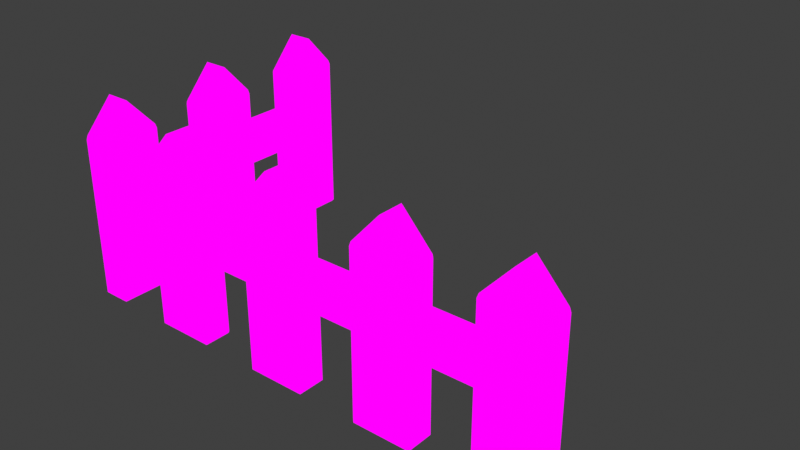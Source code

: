 # Source: Fence.blend  (saved by Blender 4.0.36; exported with 4.5.12 LTS)
import bpy
from mathutils import Matrix  # noqa: F401  (used for matrix-valued properties, if any)

bpy.ops.wm.read_factory_settings(use_empty=True)
scene = bpy.context.scene
scene.name = 'Scene'

# ---- collections
col_collection = bpy.data.collections.new('Collection'); scene.collection.children.link(col_collection)

# ---- images (referenced by path relative to the original .blend; pixels are not part of the script)
import os
ASSET_DIR = os.environ.get("B2B_ASSET_DIR", "")  # directory of the original .blend (textures are referenced by path, not embedded)
HERE = os.path.dirname(os.path.abspath(__file__))  # packed textures are extracted next to this script under _unpacked/

def load_image(name, relpath, width, height, colorspace="sRGB"):
    """Load a texture the original file referenced (path relative to the .blend, or extracted next to this script)."""
    p = next((c for c in (os.path.join(HERE, relpath), os.path.join(ASSET_DIR, relpath)) if relpath and os.path.exists(c)), "")
    if p:
        img = bpy.data.images.load(p, check_existing=True)
        img.name = name
    else:  # same state as the original file: an image datablock whose file is absent (Cycles renders it pink)
        img = bpy.data.images.new(name, width, height)
        img.source = "FILE"
        img.filepath = "//" + (relpath or name)
    img.colorspace_settings.name = colorspace
    return img
img_textureatlas_png = load_image('TextureAtlas.png', 'TextureAtlas.png', 1024, 1024, 'sRGB')

# ---- materials (node trees are filled in below, after node groups)
mat_textureatlas = bpy.data.materials.new('TextureAtlas')
mat_textureatlas.alpha_threshold = 0.0
mat_textureatlas.use_transparent_shadow = False
mat_textureatlas.roughness = 0.5
mat_textureatlas.line_color = (0.0, 0.0, 0.0, 1.0)

# ---- material node trees
mat_textureatlas.use_nodes = True; mat_textureatlas.node_tree.nodes.clear()
_N = mat_textureatlas.node_tree.nodes; _L = mat_textureatlas.node_tree.links
n0 = _N.new('ShaderNodeOutputMaterial'); n0.name = 'Material Output'; n0.location = (300, 300)
n1 = _N.new('ShaderNodeTexImage'); n1.name = 'Image Texture'; n1.location = (-283, 196)
n1.image = img_textureatlas_png
n2 = _N.new('ShaderNodeEmission'); n2.name = 'Emission'; n2.location = (90, 266)
_L.new(n1.outputs[0], n2.inputs[0])
_L.new(n2.outputs[0], n0.inputs[0])
n0.is_active_output = True

# ---- world
world_world = bpy.data.worlds.new('World'); scene.world = world_world
world_world.use_nodes = True; world_world.node_tree.nodes.clear()
_N = world_world.node_tree.nodes; _L = world_world.node_tree.links
n0 = _N.new('ShaderNodeOutputWorld'); n0.name = 'World Output'; n0.location = (300, 300)
n1 = _N.new('ShaderNodeBackground'); n1.name = 'Background'; n1.location = (10, 300)
n1.inputs[0].default_value = (0.05088, 0.05088, 0.05088, 1.0)
_L.new(n1.outputs[0], n0.inputs[0])
n0.is_active_output = True
world_world.color = (0.05088, 0.05088, 0.05088)
world_world.use_sun_shadow = False
world_world.sun_shadow_jitter_overblur = 0.0

# ---- meshes
me_plane_003 = bpy.data.meshes.new('Plane.003')
me_plane_003.from_pydata([(0.2005, -0.125, 0.02161), (0.2005, -0.1034, 0.0), (0.2221, -0.1034, 0.02161), (0.2005, 0.1034, 0.0), (0.2005, 0.125, 0.02161), (0.2221, 0.1034, 0.02161), (0.2005, -0.125, 1.363), (0.2221, -0.1034, 1.35), (0.2075, -0.1034, 1.387), (0.2075, 0.1034, 1.387), (0.2221, 0.1034, 1.35), (0.2005, 0.125, 1.363), (-0.02842, -0.125, 0.02161), (-0.02842, -0.1034, 0.0), (-0.02842, 0.125, 0.02161), (-0.02842, 0.1034, 0.0), (-0.02842, -0.1034, 1.645), (-0.02842, -0.125, 1.613), (-0.02842, 0.1034, 1.645), (-0.02842, 0.125, 1.613), (-0.279, 0.1034, 0.02161), (-0.2573, 0.125, 0.02161), (-0.2573, 0.1034, 0.0), (-0.2573, -0.1034, 0.0), (-0.2573, -0.125, 0.02161), (-0.279, -0.1034, 0.02161), (-0.279, 0.1034, 1.35), (-0.2644, 0.1034, 1.387), (-0.2573, 0.125, 1.363), (-0.2644, -0.1034, 1.387), (-0.279, -0.1034, 1.35), (-0.2573, -0.125, 1.363), (-0.7551, 0.0754, 0.7098), (-0.7551, 0.05567, 0.69), (-0.7551, -0.05567, 0.69), (-0.7551, -0.0754, 0.7098), (-0.7551, 0.05567, 1.049), (-0.7551, 0.0754, 1.029), (-0.7551, -0.0754, 1.029), (-0.7551, -0.05567, 1.049), (-0.279, -0.0754, 0.7098), (-0.279, -0.05567, 0.69), (-0.279, 0.05567, 0.69), (-0.279, 0.0754, 0.7098), (-0.279, 0.0754, 1.029), (-0.279, 0.05567, 1.049), (-0.279, -0.05567, 1.049), (-0.279, -0.0754, 1.029), (-0.7327, 0.05567, 0.69), (-0.3014, 0.05567, 0.69), (-0.7327, 0.0754, 0.7098), (-0.3014, 0.0754, 0.7098), (-0.7327, 0.05567, 1.049), (-0.3014, 0.05567, 1.049), (-0.3014, 0.0754, 1.029), (-0.7327, 0.0754, 1.029), (-0.7327, -0.0754, 1.029), (-0.3014, -0.0754, 1.029), (-0.3014, -0.05567, 1.049), (-0.7327, -0.05567, 1.049), (-0.3014, -0.05567, 0.69), (-0.7327, -0.05567, 0.69), (-0.3014, -0.0754, 0.7098), (-0.7327, -0.0754, 0.7098)], [], [(2, 5, 10, 7), (23, 22, 15, 13), (29, 16, 18, 27), (13, 15, 3, 1), (4, 14, 19, 11), (14, 21, 28, 19), (16, 8, 9, 18), (26, 20, 25, 30), (24, 12, 17, 31), (38, 56, 59, 39), (36, 52, 55, 37), (46, 45, 53, 58), (0, 1, 2), (3, 4, 5), (6, 7, 8), (9, 10, 11), (20, 21, 22), (23, 24, 25), (26, 27, 28), (29, 30, 31), (22, 23, 25, 20), (13, 1, 0, 12), (1, 3, 5, 2), (15, 22, 21, 14), (26, 30, 29, 27), (17, 6, 8, 16), (7, 10, 9, 8), (19, 28, 27, 18), (24, 31, 30, 25), (28, 21, 20, 26), (10, 5, 4, 11), (2, 7, 6, 0), (23, 13, 12, 24), (3, 15, 14, 4), (31, 17, 16, 29), (11, 19, 18, 9), (12, 0, 6, 17), (42, 41, 60, 49), (59, 52, 36, 39), (63, 56, 38, 35), (34, 61, 63, 35), (42, 49, 51, 43), (44, 43, 51, 54), (60, 41, 40, 62), (40, 47, 57, 62), (48, 33, 32, 50), (55, 50, 32, 37), (53, 45, 44, 54), (57, 47, 46, 58), (61, 48, 49, 60), (60, 62, 63, 61), (57, 58, 59, 56), (53, 54, 55, 52), (48, 50, 51, 49), (50, 55, 54, 51), (52, 59, 58, 53), (56, 63, 62, 57), (48, 61, 34, 33)])
_uv = me_plane_003.uv_layers.new(name='UVMap')
_uv.uv.foreach_set('vector', [0.37, 0.6964, 0.37, 0.6964, 0.37, 0.7368, 0.37, 0.7368, 0.3656, 0.6958, 0.3656, 0.6958, 0.3677, 0.6958, 0.3677, 0.6958, 0.3655, 0.7379, 0.3677, 0.7458, 0.3677, 0.7458, 0.3655, 0.7379, 0.3677, 0.6958, 0.3677, 0.6958, 0.3698, 0.6958, 0.3698, 0.6958, 0.3698, 0.6964, 0.3677, 0.6964, 0.3677, 0.7448, 0.3698, 0.7372, 0.3677, 0.6964, 0.3656, 0.6964, 0.3656, 0.7372, 0.3677, 0.7448, 0.3677, 0.7458, 0.3699, 0.7379, 0.3699, 0.7379, 0.3677, 0.7458, 0.3654, 0.7368, 0.3654, 0.6964, 0.3654, 0.6964, 0.3654, 0.7368, 0.3656, 0.6964, 0.3677, 0.6964, 0.3677, 0.7448, 0.3656, 0.7372, 0.9896, 0.03648, 0.9899, 0.03648, 0.9899, 0.03708, 0.9896, 0.03708, 0.9896, 0.03708, 0.9899, 0.03708, 0.9899, 0.03648, 0.9896, 0.03648, 0.996, 0.03679, 0.996, 0.03679, 0.9957, 0.03679, 0.9957, 0.03679, 0.9948, 0.01203, 0.9948, 0.01138, 0.995, 0.01203, 0.9948, 0.01138, 0.9948, 0.01203, 0.995, 0.01203, 0.9948, 0.05279, 0.995, 0.05239, 0.9949, 0.05353, 0.9949, 0.05353, 0.995, 0.05239, 0.9948, 0.05279, 0.9904, 0.01203, 0.9906, 0.01203, 0.9906, 0.01138, 0.9906, 0.01138, 0.9906, 0.01203, 0.9904, 0.01203, 0.9904, 0.05239, 0.9906, 0.05353, 0.9906, 0.05279, 0.9906, 0.05353, 0.9904, 0.05239, 0.9906, 0.05279, 0.9906, 0.01138, 0.9906, 0.01138, 0.9904, 0.01203, 0.9904, 0.01203, 0.9927, 0.01138, 0.9948, 0.01138, 0.9948, 0.01203, 0.9927, 0.01203, 0.9948, 0.01138, 0.9948, 0.01138, 0.995, 0.01203, 0.995, 0.01203, 0.9927, 0.01138, 0.9906, 0.01138, 0.9906, 0.01203, 0.9927, 0.01203, 0.9904, 0.05239, 0.9904, 0.05239, 0.9906, 0.05353, 0.9906, 0.05353, 0.9927, 0.06038, 0.9948, 0.05279, 0.9949, 0.05353, 0.9927, 0.06135, 0.995, 0.05239, 0.995, 0.05239, 0.9949, 0.05353, 0.9949, 0.05353, 0.9927, 0.06038, 0.9906, 0.05279, 0.9906, 0.05353, 0.9927, 0.06135, 0.9906, 0.01203, 0.9906, 0.05279, 0.9904, 0.05239, 0.9904, 0.01203, 0.9906, 0.05279, 0.9906, 0.01203, 0.9904, 0.01203, 0.9904, 0.05239, 0.995, 0.05239, 0.995, 0.01203, 0.9948, 0.01203, 0.9948, 0.05279, 0.995, 0.01203, 0.995, 0.05239, 0.9948, 0.05279, 0.9948, 0.01203, 0.9906, 0.01138, 0.9927, 0.01138, 0.9927, 0.01203, 0.9906, 0.01203, 0.9948, 0.01138, 0.9927, 0.01138, 0.9927, 0.01203, 0.9948, 0.01203, 0.9906, 0.05279, 0.9927, 0.06038, 0.9927, 0.06135, 0.9906, 0.05353, 0.9948, 0.05279, 0.9927, 0.06038, 0.9927, 0.06135, 0.9949, 0.05353, 0.3677, 0.6964, 0.3698, 0.6964, 0.3698, 0.7372, 0.3677, 0.7448, 0.996, 0.02588, 0.996, 0.02588, 0.9957, 0.02588, 0.9957, 0.02588, 0.9919, 0.03679, 0.9919, 0.03679, 0.9916, 0.03679, 0.9916, 0.03679, 0.9919, 0.02648, 0.9919, 0.03619, 0.9916, 0.03619, 0.9916, 0.02648, 0.9896, 0.02618, 0.9899, 0.02618, 0.9899, 0.02678, 0.9896, 0.02678, 0.994, 0.02618, 0.9937, 0.02618, 0.9937, 0.02678, 0.994, 0.02678, 0.996, 0.03619, 0.996, 0.02648, 0.9957, 0.02648, 0.9957, 0.03619, 0.9937, 0.02618, 0.994, 0.02618, 0.994, 0.02678, 0.9937, 0.02678, 0.996, 0.02648, 0.996, 0.03619, 0.9957, 0.03619, 0.9957, 0.02648, 0.9899, 0.02618, 0.9896, 0.02618, 0.9896, 0.02678, 0.9899, 0.02678, 0.9919, 0.03619, 0.9919, 0.02648, 0.9916, 0.02648, 0.9916, 0.03619, 0.9937, 0.03708, 0.994, 0.03708, 0.994, 0.03648, 0.9937, 0.03648, 0.9937, 0.03648, 0.994, 0.03648, 0.994, 0.03708, 0.9937, 0.03708, 0.3613, 0.7167, 0.3613, 0.7167, 0.3651, 0.7167, 0.3651, 0.7167, 0.9937, 0.02618, 0.9937, 0.02678, 0.9899, 0.02678, 0.9899, 0.02618, 0.9937, 0.03648, 0.9937, 0.03708, 0.9899, 0.03708, 0.9899, 0.03648, 0.9937, 0.03708, 0.9937, 0.03648, 0.9899, 0.03648, 0.9899, 0.03708, 0.9899, 0.02618, 0.9899, 0.02678, 0.9937, 0.02678, 0.9937, 0.02618, 0.3613, 0.7173, 0.3613, 0.7271, 0.3651, 0.7271, 0.3651, 0.7173, 0.3613, 0.7277, 0.3613, 0.7277, 0.3651, 0.7277, 0.3651, 0.7277, 0.3613, 0.7271, 0.3613, 0.7173, 0.3651, 0.7173, 0.3651, 0.7271, 0.9919, 0.02588, 0.9919, 0.02588, 0.9916, 0.02588, 0.9916, 0.02588])
me_plane_003.materials.append(mat_textureatlas)
me_plane_003.update()
me_plane_005 = bpy.data.meshes.new('Plane.005')
me_plane_005.from_pydata([(0.2005, -0.125, 0.02161), (0.2005, -0.1034, 0.0), (0.2221, -0.1034, 0.02161), (0.2005, 0.1034, 0.0), (0.2005, 0.125, 0.02161), (0.2221, 0.1034, 0.02161), (0.2005, -0.125, 1.363), (0.2221, -0.1034, 1.35), (0.2075, -0.1034, 1.387), (0.2075, 0.1034, 1.387), (0.2221, 0.1034, 1.35), (0.2005, 0.125, 1.363), (-0.02842, -0.125, 0.02161), (-0.02842, -0.1034, 0.0), (-0.02842, 0.125, 0.02161), (-0.02842, 0.1034, 0.0), (-0.02842, -0.1034, 1.645), (-0.02842, -0.125, 1.613), (-0.02842, 0.1034, 1.645), (-0.02842, 0.125, 1.613), (-0.279, 0.1034, 0.02161), (-0.2573, 0.125, 0.02161), (-0.2573, 0.1034, 0.0), (-0.2573, -0.1034, 0.0), (-0.2573, -0.125, 0.02161), (-0.279, -0.1034, 0.02161), (-0.279, 0.1034, 1.35), (-0.2644, 0.1034, 1.387), (-0.2573, 0.125, 1.363), (-0.2644, -0.1034, 1.387), (-0.279, -0.1034, 1.35), (-0.2573, -0.125, 1.363), (-0.7551, 0.0754, 0.7098), (-0.7551, 0.05567, 0.69), (-0.7551, -0.05567, 0.69), (-0.7551, -0.0754, 0.7098), (-0.7551, 0.05567, 1.049), (-0.7551, 0.0754, 1.029), (-0.7551, -0.0754, 1.029), (-0.7551, -0.05567, 1.049), (-0.279, -0.0754, 0.7098), (-0.279, -0.05567, 0.69), (-0.279, 0.05567, 0.69), (-0.279, 0.0754, 0.7098), (-0.279, 0.0754, 1.029), (-0.279, 0.05567, 1.049), (-0.279, -0.05567, 1.049), (-0.279, -0.0754, 1.029), (-0.7327, 0.05567, 0.69), (-0.3014, 0.05567, 0.69), (-0.7327, 0.0754, 0.7098), (-0.3014, 0.0754, 0.7098), (-0.7327, 0.05567, 1.049), (-0.3014, 0.05567, 1.049), (-0.3014, 0.0754, 1.029), (-0.7327, 0.0754, 1.029), (-0.7327, -0.0754, 1.029), (-0.3014, -0.0754, 1.029), (-0.3014, -0.05567, 1.049), (-0.7327, -0.05567, 1.049), (-0.3014, -0.05567, 0.69), (-0.7327, -0.05567, 0.69), (-0.3014, -0.0754, 0.7098), (-0.7327, -0.0754, 0.7098), (-0.7768, -0.125, 0.02161), (-0.7768, -0.1034, 0.0), (-0.7551, -0.1034, 0.02161), (-0.7768, 0.1034, 0.0), (-0.7768, 0.125, 0.02161), (-0.7551, 0.1034, 0.02161), (-0.7768, -0.125, 1.363), (-0.7551, -0.1034, 1.35), (-0.7697, -0.1034, 1.387), (-0.7697, 0.1034, 1.387), (-0.7551, 0.1034, 1.35), (-0.7768, 0.125, 1.363), (-1.006, -0.125, 0.02161), (-1.006, -0.1034, 0.0), (-1.006, 0.125, 0.02161), (-1.006, 0.1034, 0.0), (-1.006, -0.1034, 1.645), (-1.006, -0.125, 1.613), (-1.006, 0.1034, 1.645), (-1.006, 0.125, 1.613), (-1.256, 0.1034, 0.02161), (-1.235, 0.125, 0.02161), (-1.235, 0.1034, 0.0), (-1.235, -0.1034, 0.0), (-1.235, -0.125, 0.02161), (-1.256, -0.1034, 0.02161), (-1.256, 0.1034, 1.35), (-1.242, 0.1034, 1.387), (-1.235, 0.125, 1.363), (-1.242, -0.1034, 1.387), (-1.256, -0.1034, 1.35), (-1.235, -0.125, 1.363), (-1.732, 0.0754, 0.7098), (-1.732, 0.05567, 0.69), (-1.732, -0.05567, 0.69), (-1.732, -0.0754, 0.7098), (-1.732, 0.05567, 1.049), (-1.732, 0.0754, 1.029), (-1.732, -0.0754, 1.029), (-1.732, -0.05567, 1.049), (-1.256, -0.0754, 0.7098), (-1.256, -0.05567, 0.69), (-1.256, 0.05567, 0.69), (-1.256, 0.0754, 0.7098), (-1.256, 0.0754, 1.029), (-1.256, 0.05567, 1.049), (-1.256, -0.05567, 1.049), (-1.256, -0.0754, 1.029), (-1.71, 0.05567, 0.69), (-1.279, 0.05567, 0.69), (-1.71, 0.0754, 0.7098), (-1.279, 0.0754, 0.7098), (-1.71, 0.05567, 1.049), (-1.279, 0.05567, 1.049), (-1.279, 0.0754, 1.029), (-1.71, 0.0754, 1.029), (-1.71, -0.0754, 1.029), (-1.279, -0.0754, 1.029), (-1.279, -0.05567, 1.049), (-1.71, -0.05567, 1.049), (-1.279, -0.05567, 0.69), (-1.71, -0.05567, 0.69), (-1.279, -0.0754, 0.7098), (-1.71, -0.0754, 0.7098), (-1.754, -0.125, 0.02161), (-1.754, -0.1034, 0.0), (-1.732, -0.1034, 0.02161), (-1.754, 0.1034, 0.0), (-1.754, 0.125, 0.02161), (-1.732, 0.1034, 0.02161), (-1.754, -0.125, 1.363), (-1.732, -0.1034, 1.35), (-1.747, -0.1034, 1.387), (-1.747, 0.1034, 1.387), (-1.732, 0.1034, 1.35), (-1.754, 0.125, 1.363), (-1.983, -0.125, 0.02161), (-1.983, -0.1034, 0.0), (-1.983, 0.125, 0.02161), (-1.983, 0.1034, 0.0), (-1.983, -0.1034, 1.645), (-1.983, -0.125, 1.613), (-1.983, 0.1034, 1.645), (-1.983, 0.125, 1.613), (-2.233, 0.1034, 0.02161), (-2.212, 0.125, 0.02161), (-2.212, 0.1034, 0.0), (-2.212, -0.1034, 0.0), (-2.212, -0.125, 0.02161), (-2.233, -0.1034, 0.02161), (-2.233, 0.1034, 1.35), (-2.219, 0.1034, 1.387), (-2.212, 0.125, 1.363), (-2.219, -0.1034, 1.387), (-2.233, -0.1034, 1.35), (-2.212, -0.125, 1.363)], [], [(2, 5, 10, 7), (23, 22, 15, 13), (29, 16, 18, 27), (13, 15, 3, 1), (4, 14, 19, 11), (14, 21, 28, 19), (16, 8, 9, 18), (26, 20, 25, 30), (24, 12, 17, 31), (38, 56, 59, 39), (36, 52, 55, 37), (46, 45, 53, 58), (0, 1, 2), (3, 4, 5), (6, 7, 8), (9, 10, 11), (20, 21, 22), (23, 24, 25), (26, 27, 28), (29, 30, 31), (22, 23, 25, 20), (13, 1, 0, 12), (1, 3, 5, 2), (15, 22, 21, 14), (26, 30, 29, 27), (17, 6, 8, 16), (7, 10, 9, 8), (19, 28, 27, 18), (24, 31, 30, 25), (28, 21, 20, 26), (10, 5, 4, 11), (2, 7, 6, 0), (23, 13, 12, 24), (3, 15, 14, 4), (31, 17, 16, 29), (11, 19, 18, 9), (12, 0, 6, 17), (42, 41, 60, 49), (59, 52, 36, 39), (63, 56, 38, 35), (34, 61, 63, 35), (42, 49, 51, 43), (44, 43, 51, 54), (60, 41, 40, 62), (40, 47, 57, 62), (48, 33, 32, 50), (55, 50, 32, 37), (53, 45, 44, 54), (57, 47, 46, 58), (61, 48, 49, 60), (60, 62, 63, 61), (57, 58, 59, 56), (53, 54, 55, 52), (48, 50, 51, 49), (50, 55, 54, 51), (52, 59, 58, 53), (56, 63, 62, 57), (48, 61, 34, 33), (66, 69, 74, 71), (87, 86, 79, 77), (93, 80, 82, 91), (77, 79, 67, 65), (68, 78, 83, 75), (78, 85, 92, 83), (80, 72, 73, 82), (90, 84, 89, 94), (88, 76, 81, 95), (102, 120, 123, 103), (100, 116, 119, 101), (110, 109, 117, 122), (64, 65, 66), (67, 68, 69), (70, 71, 72), (73, 74, 75), (84, 85, 86), (87, 88, 89), (90, 91, 92), (93, 94, 95), (86, 87, 89, 84), (77, 65, 64, 76), (65, 67, 69, 66), (79, 86, 85, 78), (90, 94, 93, 91), (81, 70, 72, 80), (71, 74, 73, 72), (83, 92, 91, 82), (88, 95, 94, 89), (92, 85, 84, 90), (74, 69, 68, 75), (66, 71, 70, 64), (87, 77, 76, 88), (67, 79, 78, 68), (95, 81, 80, 93), (75, 83, 82, 73), (76, 64, 70, 81), (106, 105, 124, 113), (123, 116, 100, 103), (127, 120, 102, 99), (98, 125, 127, 99), (106, 113, 115, 107), (108, 107, 115, 118), (124, 105, 104, 126), (104, 111, 121, 126), (112, 97, 96, 114), (119, 114, 96, 101), (117, 109, 108, 118), (121, 111, 110, 122), (125, 112, 113, 124), (124, 126, 127, 125), (121, 122, 123, 120), (117, 118, 119, 116), (112, 114, 115, 113), (114, 119, 118, 115), (116, 123, 122, 117), (120, 127, 126, 121), (112, 125, 98, 97), (130, 133, 138, 135), (151, 150, 143, 141), (157, 144, 146, 155), (141, 143, 131, 129), (132, 142, 147, 139), (142, 149, 156, 147), (144, 136, 137, 146), (154, 148, 153, 158), (152, 140, 145, 159), (128, 129, 130), (131, 132, 133), (134, 135, 136), (137, 138, 139), (148, 149, 150), (151, 152, 153), (154, 155, 156), (157, 158, 159), (150, 151, 153, 148), (141, 129, 128, 140), (129, 131, 133, 130), (143, 150, 149, 142), (154, 158, 157, 155), (145, 134, 136, 144), (135, 138, 137, 136), (147, 156, 155, 146), (152, 159, 158, 153), (156, 149, 148, 154), (138, 133, 132, 139), (130, 135, 134, 128), (151, 141, 140, 152), (131, 143, 142, 132), (159, 145, 144, 157), (139, 147, 146, 137), (140, 128, 134, 145)])
_uv = me_plane_005.uv_layers.new(name='UVMap')
_uv.uv.foreach_set('vector', [0.37, 0.6964, 0.37, 0.6964, 0.37, 0.7368, 0.37, 0.7368, 0.3656, 0.6958, 0.3656, 0.6958, 0.3677, 0.6958, 0.3677, 0.6958, 0.3655, 0.7379, 0.3677, 0.7458, 0.3677, 0.7458, 0.3655, 0.7379, 0.3677, 0.6958, 0.3677, 0.6958, 0.3698, 0.6958, 0.3698, 0.6958, 0.3698, 0.6964, 0.3677, 0.6964, 0.3677, 0.7448, 0.3698, 0.7372, 0.3677, 0.6964, 0.3656, 0.6964, 0.3656, 0.7372, 0.3677, 0.7448, 0.3677, 0.7458, 0.3699, 0.7379, 0.3699, 0.7379, 0.3677, 0.7458, 0.3654, 0.7368, 0.3654, 0.6964, 0.3654, 0.6964, 0.3654, 0.7368, 0.3656, 0.6964, 0.3677, 0.6964, 0.3677, 0.7448, 0.3656, 0.7372, 0.9896, 0.03648, 0.9899, 0.03648, 0.9899, 0.03708, 0.9896, 0.03708, 0.9896, 0.03708, 0.9899, 0.03708, 0.9899, 0.03648, 0.9896, 0.03648, 0.996, 0.03679, 0.996, 0.03679, 0.9957, 0.03679, 0.9957, 0.03679, 0.9948, 0.01203, 0.9948, 0.01138, 0.995, 0.01203, 0.9948, 0.01138, 0.9948, 0.01203, 0.995, 0.01203, 0.9948, 0.05279, 0.995, 0.05239, 0.9949, 0.05353, 0.9949, 0.05353, 0.995, 0.05239, 0.9948, 0.05279, 0.9904, 0.01203, 0.9906, 0.01203, 0.9906, 0.01138, 0.9906, 0.01138, 0.9906, 0.01203, 0.9904, 0.01203, 0.9904, 0.05239, 0.9906, 0.05353, 0.9906, 0.05279, 0.9906, 0.05353, 0.9904, 0.05239, 0.9906, 0.05279, 0.9906, 0.01138, 0.9906, 0.01138, 0.9904, 0.01203, 0.9904, 0.01203, 0.9927, 0.01138, 0.9948, 0.01138, 0.9948, 0.01203, 0.9927, 0.01203, 0.9948, 0.01138, 0.9948, 0.01138, 0.995, 0.01203, 0.995, 0.01203, 0.9927, 0.01138, 0.9906, 0.01138, 0.9906, 0.01203, 0.9927, 0.01203, 0.9904, 0.05239, 0.9904, 0.05239, 0.9906, 0.05353, 0.9906, 0.05353, 0.9927, 0.06038, 0.9948, 0.05279, 0.9949, 0.05353, 0.9927, 0.06135, 0.995, 0.05239, 0.995, 0.05239, 0.9949, 0.05353, 0.9949, 0.05353, 0.9927, 0.06038, 0.9906, 0.05279, 0.9906, 0.05353, 0.9927, 0.06135, 0.9906, 0.01203, 0.9906, 0.05279, 0.9904, 0.05239, 0.9904, 0.01203, 0.9906, 0.05279, 0.9906, 0.01203, 0.9904, 0.01203, 0.9904, 0.05239, 0.995, 0.05239, 0.995, 0.01203, 0.9948, 0.01203, 0.9948, 0.05279, 0.995, 0.01203, 0.995, 0.05239, 0.9948, 0.05279, 0.9948, 0.01203, 0.9906, 0.01138, 0.9927, 0.01138, 0.9927, 0.01203, 0.9906, 0.01203, 0.9948, 0.01138, 0.9927, 0.01138, 0.9927, 0.01203, 0.9948, 0.01203, 0.9906, 0.05279, 0.9927, 0.06038, 0.9927, 0.06135, 0.9906, 0.05353, 0.9948, 0.05279, 0.9927, 0.06038, 0.9927, 0.06135, 0.9949, 0.05353, 0.3677, 0.6964, 0.3698, 0.6964, 0.3698, 0.7372, 0.3677, 0.7448, 0.996, 0.02588, 0.996, 0.02588, 0.9957, 0.02588, 0.9957, 0.02588, 0.9919, 0.03679, 0.9919, 0.03679, 0.9916, 0.03679, 0.9916, 0.03679, 0.9919, 0.02648, 0.9919, 0.03619, 0.9916, 0.03619, 0.9916, 0.02648, 0.9896, 0.02618, 0.9899, 0.02618, 0.9899, 0.02678, 0.9896, 0.02678, 0.994, 0.02618, 0.9937, 0.02618, 0.9937, 0.02678, 0.994, 0.02678, 0.996, 0.03619, 0.996, 0.02648, 0.9957, 0.02648, 0.9957, 0.03619, 0.9937, 0.02618, 0.994, 0.02618, 0.994, 0.02678, 0.9937, 0.02678, 0.996, 0.02648, 0.996, 0.03619, 0.9957, 0.03619, 0.9957, 0.02648, 0.9899, 0.02618, 0.9896, 0.02618, 0.9896, 0.02678, 0.9899, 0.02678, 0.9919, 0.03619, 0.9919, 0.02648, 0.9916, 0.02648, 0.9916, 0.03619, 0.9937, 0.03708, 0.994, 0.03708, 0.994, 0.03648, 0.9937, 0.03648, 0.9937, 0.03648, 0.994, 0.03648, 0.994, 0.03708, 0.9937, 0.03708, 0.3613, 0.7167, 0.3613, 0.7167, 0.3651, 0.7167, 0.3651, 0.7167, 0.9937, 0.02618, 0.9937, 0.02678, 0.9899, 0.02678, 0.9899, 0.02618, 0.9937, 0.03648, 0.9937, 0.03708, 0.9899, 0.03708, 0.9899, 0.03648, 0.9937, 0.03708, 0.9937, 0.03648, 0.9899, 0.03648, 0.9899, 0.03708, 0.9899, 0.02618, 0.9899, 0.02678, 0.9937, 0.02678, 0.9937, 0.02618, 0.3613, 0.7173, 0.3613, 0.7271, 0.3651, 0.7271, 0.3651, 0.7173, 0.3613, 0.7277, 0.3613, 0.7277, 0.3651, 0.7277, 0.3651, 0.7277, 0.3613, 0.7271, 0.3613, 0.7173, 0.3651, 0.7173, 0.3651, 0.7271, 0.9919, 0.02588, 0.9919, 0.02588, 0.9916, 0.02588, 0.9916, 0.02588, 0.37, 0.6964, 0.37, 0.6964, 0.37, 0.7368, 0.37, 0.7368, 0.3656, 0.6958, 0.3656, 0.6958, 0.3677, 0.6958, 0.3677, 0.6958, 0.3655, 0.7379, 0.3677, 0.7458, 0.3677, 0.7458, 0.3655, 0.7379, 0.3677, 0.6958, 0.3677, 0.6958, 0.3698, 0.6958, 0.3698, 0.6958, 0.3698, 0.6964, 0.3677, 0.6964, 0.3677, 0.7448, 0.3698, 0.7372, 0.3677, 0.6964, 0.3656, 0.6964, 0.3656, 0.7372, 0.3677, 0.7448, 0.3677, 0.7458, 0.3699, 0.7379, 0.3699, 0.7379, 0.3677, 0.7458, 0.3654, 0.7368, 0.3654, 0.6964, 0.3654, 0.6964, 0.3654, 0.7368, 0.3656, 0.6964, 0.3677, 0.6964, 0.3677, 0.7448, 0.3656, 0.7372, 0.9896, 0.03648, 0.9899, 0.03648, 0.9899, 0.03708, 0.9896, 0.03708, 0.9896, 0.03708, 0.9899, 0.03708, 0.9899, 0.03648, 0.9896, 0.03648, 0.996, 0.03679, 0.996, 0.03679, 0.9957, 0.03679, 0.9957, 0.03679, 0.9948, 0.01203, 0.9948, 0.01138, 0.995, 0.01203, 0.9948, 0.01138, 0.9948, 0.01203, 0.995, 0.01203, 0.9948, 0.05279, 0.995, 0.05239, 0.9949, 0.05353, 0.9949, 0.05353, 0.995, 0.05239, 0.9948, 0.05279, 0.9904, 0.01203, 0.9906, 0.01203, 0.9906, 0.01138, 0.9906, 0.01138, 0.9906, 0.01203, 0.9904, 0.01203, 0.9904, 0.05239, 0.9906, 0.05353, 0.9906, 0.05279, 0.9906, 0.05353, 0.9904, 0.05239, 0.9906, 0.05279, 0.9906, 0.01138, 0.9906, 0.01138, 0.9904, 0.01203, 0.9904, 0.01203, 0.9927, 0.01138, 0.9948, 0.01138, 0.9948, 0.01203, 0.9927, 0.01203, 0.9948, 0.01138, 0.9948, 0.01138, 0.995, 0.01203, 0.995, 0.01203, 0.9927, 0.01138, 0.9906, 0.01138, 0.9906, 0.01203, 0.9927, 0.01203, 0.9904, 0.05239, 0.9904, 0.05239, 0.9906, 0.05353, 0.9906, 0.05353, 0.9927, 0.06038, 0.9948, 0.05279, 0.9949, 0.05353, 0.9927, 0.06135, 0.995, 0.05239, 0.995, 0.05239, 0.9949, 0.05353, 0.9949, 0.05353, 0.9927, 0.06038, 0.9906, 0.05279, 0.9906, 0.05353, 0.9927, 0.06135, 0.9906, 0.01203, 0.9906, 0.05279, 0.9904, 0.05239, 0.9904, 0.01203, 0.9906, 0.05279, 0.9906, 0.01203, 0.9904, 0.01203, 0.9904, 0.05239, 0.995, 0.05239, 0.995, 0.01203, 0.9948, 0.01203, 0.9948, 0.05279, 0.995, 0.01203, 0.995, 0.05239, 0.9948, 0.05279, 0.9948, 0.01203, 0.9906, 0.01138, 0.9927, 0.01138, 0.9927, 0.01203, 0.9906, 0.01203, 0.9948, 0.01138, 0.9927, 0.01138, 0.9927, 0.01203, 0.9948, 0.01203, 0.9906, 0.05279, 0.9927, 0.06038, 0.9927, 0.06135, 0.9906, 0.05353, 0.9948, 0.05279, 0.9927, 0.06038, 0.9927, 0.06135, 0.9949, 0.05353, 0.3677, 0.6964, 0.3698, 0.6964, 0.3698, 0.7372, 0.3677, 0.7448, 0.996, 0.02588, 0.996, 0.02588, 0.9957, 0.02588, 0.9957, 0.02588, 0.9919, 0.03679, 0.9919, 0.03679, 0.9916, 0.03679, 0.9916, 0.03679, 0.9919, 0.02648, 0.9919, 0.03619, 0.9916, 0.03619, 0.9916, 0.02648, 0.9896, 0.02618, 0.9899, 0.02618, 0.9899, 0.02678, 0.9896, 0.02678, 0.994, 0.02618, 0.9937, 0.02618, 0.9937, 0.02678, 0.994, 0.02678, 0.996, 0.03619, 0.996, 0.02648, 0.9957, 0.02648, 0.9957, 0.03619, 0.9937, 0.02618, 0.994, 0.02618, 0.994, 0.02678, 0.9937, 0.02678, 0.996, 0.02648, 0.996, 0.03619, 0.9957, 0.03619, 0.9957, 0.02648, 0.9899, 0.02618, 0.9896, 0.02618, 0.9896, 0.02678, 0.9899, 0.02678, 0.9919, 0.03619, 0.9919, 0.02648, 0.9916, 0.02648, 0.9916, 0.03619, 0.9937, 0.03708, 0.994, 0.03708, 0.994, 0.03648, 0.9937, 0.03648, 0.9937, 0.03648, 0.994, 0.03648, 0.994, 0.03708, 0.9937, 0.03708, 0.3613, 0.7167, 0.3613, 0.7167, 0.3651, 0.7167, 0.3651, 0.7167, 0.9937, 0.02618, 0.9937, 0.02678, 0.9899, 0.02678, 0.9899, 0.02618, 0.9937, 0.03648, 0.9937, 0.03708, 0.9899, 0.03708, 0.9899, 0.03648, 0.9937, 0.03708, 0.9937, 0.03648, 0.9899, 0.03648, 0.9899, 0.03708, 0.9899, 0.02618, 0.9899, 0.02678, 0.9937, 0.02678, 0.9937, 0.02618, 0.3613, 0.7173, 0.3613, 0.7271, 0.3651, 0.7271, 0.3651, 0.7173, 0.3613, 0.7277, 0.3613, 0.7277, 0.3651, 0.7277, 0.3651, 0.7277, 0.3613, 0.7271, 0.3613, 0.7173, 0.3651, 0.7173, 0.3651, 0.7271, 0.9919, 0.02588, 0.9919, 0.02588, 0.9916, 0.02588, 0.9916, 0.02588, 0.37, 0.6964, 0.37, 0.6964, 0.37, 0.7368, 0.37, 0.7368, 0.3656, 0.6958, 0.3656, 0.6958, 0.3677, 0.6958, 0.3677, 0.6958, 0.3655, 0.7379, 0.3677, 0.7458, 0.3677, 0.7458, 0.3655, 0.7379, 0.3677, 0.6958, 0.3677, 0.6958, 0.3698, 0.6958, 0.3698, 0.6958, 0.3698, 0.6964, 0.3677, 0.6964, 0.3677, 0.7448, 0.3698, 0.7372, 0.3677, 0.6964, 0.3656, 0.6964, 0.3656, 0.7372, 0.3677, 0.7448, 0.3677, 0.7458, 0.3699, 0.7379, 0.3699, 0.7379, 0.3677, 0.7458, 0.3654, 0.7368, 0.3654, 0.6964, 0.3654, 0.6964, 0.3654, 0.7368, 0.3656, 0.6964, 0.3677, 0.6964, 0.3677, 0.7448, 0.3656, 0.7372, 0.9948, 0.01203, 0.9948, 0.01138, 0.995, 0.01203, 0.9948, 0.01138, 0.9948, 0.01203, 0.995, 0.01203, 0.9948, 0.05279, 0.995, 0.05239, 0.9949, 0.05353, 0.9949, 0.05353, 0.995, 0.05239, 0.9948, 0.05279, 0.9904, 0.01203, 0.9906, 0.01203, 0.9906, 0.01138, 0.9906, 0.01138, 0.9906, 0.01203, 0.9904, 0.01203, 0.9904, 0.05239, 0.9906, 0.05353, 0.9906, 0.05279, 0.9906, 0.05353, 0.9904, 0.05239, 0.9906, 0.05279, 0.9906, 0.01138, 0.9906, 0.01138, 0.9904, 0.01203, 0.9904, 0.01203, 0.9927, 0.01138, 0.9948, 0.01138, 0.9948, 0.01203, 0.9927, 0.01203, 0.9948, 0.01138, 0.9948, 0.01138, 0.995, 0.01203, 0.995, 0.01203, 0.9927, 0.01138, 0.9906, 0.01138, 0.9906, 0.01203, 0.9927, 0.01203, 0.9904, 0.05239, 0.9904, 0.05239, 0.9906, 0.05353, 0.9906, 0.05353, 0.9927, 0.06038, 0.9948, 0.05279, 0.9949, 0.05353, 0.9927, 0.06135, 0.995, 0.05239, 0.995, 0.05239, 0.9949, 0.05353, 0.9949, 0.05353, 0.9927, 0.06038, 0.9906, 0.05279, 0.9906, 0.05353, 0.9927, 0.06135, 0.9906, 0.01203, 0.9906, 0.05279, 0.9904, 0.05239, 0.9904, 0.01203, 0.9906, 0.05279, 0.9906, 0.01203, 0.9904, 0.01203, 0.9904, 0.05239, 0.995, 0.05239, 0.995, 0.01203, 0.9948, 0.01203, 0.9948, 0.05279, 0.995, 0.01203, 0.995, 0.05239, 0.9948, 0.05279, 0.9948, 0.01203, 0.9906, 0.01138, 0.9927, 0.01138, 0.9927, 0.01203, 0.9906, 0.01203, 0.9948, 0.01138, 0.9927, 0.01138, 0.9927, 0.01203, 0.9948, 0.01203, 0.9906, 0.05279, 0.9927, 0.06038, 0.9927, 0.06135, 0.9906, 0.05353, 0.9948, 0.05279, 0.9927, 0.06038, 0.9927, 0.06135, 0.9949, 0.05353, 0.3677, 0.6964, 0.3698, 0.6964, 0.3698, 0.7372, 0.3677, 0.7448])
me_plane_005.materials.append(mat_textureatlas)
me_plane_005.update()

# ---- objects
ob_fence = bpy.data.objects.new('Fence', me_plane_003)
ob_fence_001 = bpy.data.objects.new('Fence.001', me_plane_005)

# ---- transforms, parenting, visibility, modifiers, constraints
ob_fence.location = (1.004, 0.0, 0.0)
_m = ob_fence.modifiers.new('Array', 'ARRAY')
_m.count = 4
_m.relative_offset_displace = (-1.0, 0.0, 0.0)
ob_fence_001.location = (-2.801, 0.1058, 0.0)
ob_fence_001.rotation_euler = (0.0, -0.0, -1.571)

# ---- collection membership
col_collection.objects.link(ob_fence)
col_collection.objects.link(ob_fence_001)

# ---- scene / render settings (as saved in the file)
scene.frame_start = 1; scene.frame_end = 250; scene.frame_set(0)
scene.render.engine = 'BLENDER_EEVEE_NEXT'
scene.cycles.sampling_pattern = 'TABULATED_SOBOL'
scene.view_settings.view_transform = 'Standard'
bpy.context.view_layer.update()

# ---- added for rendering (the .blend has no active camera): camera
cam_auto = bpy.data.cameras.new('AutoCamera')
cam_auto.lens = 50.0
cam_auto.sensor_width = 36.0
cam_auto.clip_end = 1000.0
ob_auto_camera = bpy.data.objects.new('AutoCamera', cam_auto)
scene.collection.objects.link(ob_auto_camera)
ob_auto_camera.location = (3.86987, -4.5564, 4.59814)
ob_auto_camera.rotation_euler = (1.09748, -7.21219e-08, 0.694738)
scene.camera = ob_auto_camera
bpy.context.view_layer.update()
